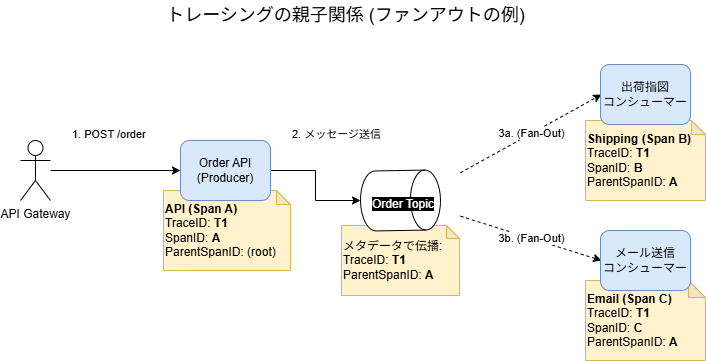

The diagram above was exported from draw.io. Its source (the exported page's mxGraphModel, read from the mxfile embedded in the PNG):
<mxGraphModel dx="1528" dy="884" grid="1" gridSize="10" guides="1" tooltips="1" connect="1" arrows="1" fold="1" page="1" pageScale="1" pageWidth="827" pageHeight="1169" math="0" shadow="0">
  <root>
    <mxCell id="0" />
    <mxCell id="1" parent="0" />
    <mxCell id="5q-kF-zlR8T9FEDDKS0E-11" value="&lt;b&gt;API (Span A)&lt;/b&gt;&lt;br&gt;TraceID: &lt;b&gt;T1&lt;/b&gt;&lt;br&gt;SpanID: &lt;b&gt;A&lt;/b&gt;&lt;br&gt;ParentSpanID: (root)" style="shape=note;whiteSpace=wrap;html=1;backgroundOutline=1;darkOpacity=0.05;fillColor=#FFF2CC;strokeColor=#D6B656;align=left;size=14;" vertex="1" parent="1">
      <mxGeometry x="583" y="690" width="127" height="80" as="geometry" />
    </mxCell>
    <mxCell id="5q-kF-zlR8T9FEDDKS0E-1" value="API Gateway" style="shape=umlActor;verticalLabelPosition=bottom;verticalAlign=top;html=1;outlineConnect=0;" vertex="1" parent="1">
      <mxGeometry x="440" y="640" width="30" height="60" as="geometry" />
    </mxCell>
    <mxCell id="5q-kF-zlR8T9FEDDKS0E-26" style="edgeStyle=orthogonalEdgeStyle;rounded=0;orthogonalLoop=1;jettySize=auto;html=1;" edge="1" parent="1" source="5q-kF-zlR8T9FEDDKS0E-2">
      <mxGeometry relative="1" as="geometry">
        <mxPoint x="779.9999999999998" y="700" as="targetPoint" />
      </mxGeometry>
    </mxCell>
    <mxCell id="5q-kF-zlR8T9FEDDKS0E-2" value="Order API&lt;br&gt;(Producer)" style="rounded=1;whiteSpace=wrap;html=1;fillColor=#DAE8FC;strokeColor=#6C8EBF;" vertex="1" parent="1">
      <mxGeometry x="600" y="640" width="90" height="60" as="geometry" />
    </mxCell>
    <mxCell id="5q-kF-zlR8T9FEDDKS0E-3" value="" style="endArrow=classic;html=1;rounded=0;entryX=0;entryY=0.5;entryDx=0;entryDy=0;" edge="1" parent="1" source="5q-kF-zlR8T9FEDDKS0E-1" target="5q-kF-zlR8T9FEDDKS0E-2">
      <mxGeometry width="50" height="50" relative="1" as="geometry">
        <mxPoint x="660" y="670" as="sourcePoint" />
        <mxPoint x="710" y="670" as="targetPoint" />
      </mxGeometry>
    </mxCell>
    <mxCell id="5q-kF-zlR8T9FEDDKS0E-7" value="3a. (Fan-Out)" style="endArrow=classic;html=1;rounded=0;entryX=0;entryY=0.5;entryDx=0;entryDy=0;dashed=1;" edge="1" parent="1">
      <mxGeometry width="50" height="50" relative="1" as="geometry">
        <mxPoint x="880" y="672.2577931485721" as="sourcePoint" />
        <mxPoint x="1021.0446428571427" y="594" as="targetPoint" />
      </mxGeometry>
    </mxCell>
    <mxCell id="5q-kF-zlR8T9FEDDKS0E-9" value="3b. (Fan-Out)" style="endArrow=classic;html=1;rounded=0;entryX=0;entryY=0.5;entryDx=0;entryDy=0;dashed=1;" edge="1" parent="1">
      <mxGeometry width="50" height="50" relative="1" as="geometry">
        <mxPoint x="880" y="715.7031359536381" as="sourcePoint" />
        <mxPoint x="1021.0446428571427" y="760" as="targetPoint" />
      </mxGeometry>
    </mxCell>
    <mxCell id="5q-kF-zlR8T9FEDDKS0E-10" value="&lt;font style=&quot;font-size: 18px;&quot;&gt;トレーシングの親子関係 (ファンアウトの例)&lt;/font&gt;" style="text;html=1;align=center;verticalAlign=middle;resizable=0;points=[];autosize=1;strokeColor=none;fillColor=none;" vertex="1" parent="1">
      <mxGeometry x="560" y="500" width="410" height="30" as="geometry" />
    </mxCell>
    <mxCell id="5q-kF-zlR8T9FEDDKS0E-12" value="&lt;b&gt;Shipping (Span B)&lt;/b&gt;&lt;br&gt;TraceID: &lt;b&gt;T1&lt;/b&gt;&lt;br&gt;SpanID: &lt;b&gt;B&lt;/b&gt;&lt;br&gt;ParentSpanID: &lt;b&gt;A&lt;/b&gt;" style="shape=note;whiteSpace=wrap;html=1;backgroundOutline=1;darkOpacity=0.05;fillColor=#fff2cc;strokeColor=#d6b656;align=left;size=14;" vertex="1" parent="1">
      <mxGeometry x="1005" y="620" width="120" height="80" as="geometry" />
    </mxCell>
    <mxCell id="5q-kF-zlR8T9FEDDKS0E-13" value="&lt;b&gt;Email (Span C)&lt;/b&gt;&lt;br&gt;TraceID: &lt;b&gt;T1&lt;/b&gt;&lt;br&gt;SpanID: &lt;b&gt;C&lt;/b&gt;&lt;br&gt;ParentSpanID: &lt;b&gt;A&lt;/b&gt;" style="shape=note;whiteSpace=wrap;html=1;backgroundOutline=1;darkOpacity=0.05;fillColor=#fff2cc;strokeColor=#d6b656;align=left;size=17;" vertex="1" parent="1">
      <mxGeometry x="1005" y="780" width="120" height="80" as="geometry" />
    </mxCell>
    <mxCell id="5q-kF-zlR8T9FEDDKS0E-14" value="メタデータで伝播:&lt;br&gt;TraceID: &lt;b&gt;T1&lt;/b&gt;&lt;br&gt;ParentSpanID: &lt;b&gt;A&lt;/b&gt;" style="shape=note;whiteSpace=wrap;html=1;backgroundOutline=1;darkOpacity=0.05;fillColor=#fff2cc;strokeColor=#d6b656;align=left;size=13;" vertex="1" parent="1">
      <mxGeometry x="761" y="725" width="118" height="70" as="geometry" />
    </mxCell>
    <mxCell id="5q-kF-zlR8T9FEDDKS0E-22" value="&lt;div style=&quot;text-align: center;&quot;&gt;&lt;span style=&quot;color: light-dark(rgb(0, 0, 0), rgb(255, 255, 255)); font-size: 11px; text-wrap-mode: nowrap; background-color: rgb(255, 255, 255);&quot;&gt;2. メッセージ送信&lt;/span&gt;&lt;/div&gt;" style="text;whiteSpace=wrap;html=1;" vertex="1" parent="1">
      <mxGeometry x="710" y="620" width="170" height="40" as="geometry" />
    </mxCell>
    <mxCell id="5q-kF-zlR8T9FEDDKS0E-25" value="&lt;span style=&quot;color: rgb(0, 0, 0); font-family: Helvetica; font-size: 11px; font-style: normal; font-variant-ligatures: normal; font-variant-caps: normal; font-weight: 400; letter-spacing: normal; orphans: 2; text-align: center; text-indent: 0px; text-transform: none; widows: 2; word-spacing: 0px; -webkit-text-stroke-width: 0px; white-space: nowrap; background-color: rgb(255, 255, 255); text-decoration-thickness: initial; text-decoration-style: initial; text-decoration-color: initial; display: inline !important; float: none;&quot;&gt;1. POST /order&lt;/span&gt;" style="text;whiteSpace=wrap;html=1;" vertex="1" parent="1">
      <mxGeometry x="490" y="620" width="110" height="40" as="geometry" />
    </mxCell>
    <mxCell id="5q-kF-zlR8T9FEDDKS0E-28" value="&lt;div&gt;出荷指図&lt;/div&gt;コンシューマー" style="rounded=1;whiteSpace=wrap;html=1;fillColor=#DAE8FC;strokeColor=#6C8EBF;" vertex="1" parent="1">
      <mxGeometry x="1020" y="564" width="90" height="60" as="geometry" />
    </mxCell>
    <mxCell id="5q-kF-zlR8T9FEDDKS0E-29" value="&lt;div&gt;メール送信&lt;/div&gt;コンシューマー" style="rounded=1;whiteSpace=wrap;html=1;fillColor=#DAE8FC;strokeColor=#6C8EBF;" vertex="1" parent="1">
      <mxGeometry x="1020" y="730" width="90" height="60" as="geometry" />
    </mxCell>
    <mxCell id="5q-kF-zlR8T9FEDDKS0E-30" value="" style="shape=cylinder3;whiteSpace=wrap;html=1;boundedLbl=1;backgroundOutline=1;size=15;rotation=89;" vertex="1" parent="1">
      <mxGeometry x="790" y="660" width="60" height="80" as="geometry" />
    </mxCell>
    <mxCell id="5q-kF-zlR8T9FEDDKS0E-31" value="&lt;span style=&quot;color: rgb(255, 255, 255); font-family: Helvetica; font-size: 12px; font-style: normal; font-variant-ligatures: normal; font-variant-caps: normal; font-weight: 400; letter-spacing: normal; orphans: 2; text-align: center; text-indent: 0px; text-transform: none; widows: 2; word-spacing: 0px; -webkit-text-stroke-width: 0px; white-space: nowrap; text-decoration-thickness: initial; text-decoration-style: initial; text-decoration-color: initial; float: none; background-color: rgb(0, 0, 0); display: inline !important;&quot;&gt;Order Topic&lt;/span&gt;" style="text;whiteSpace=wrap;html=1;" vertex="1" parent="1">
      <mxGeometry x="790" y="690" width="100" height="40" as="geometry" />
    </mxCell>
  </root>
</mxGraphModel>